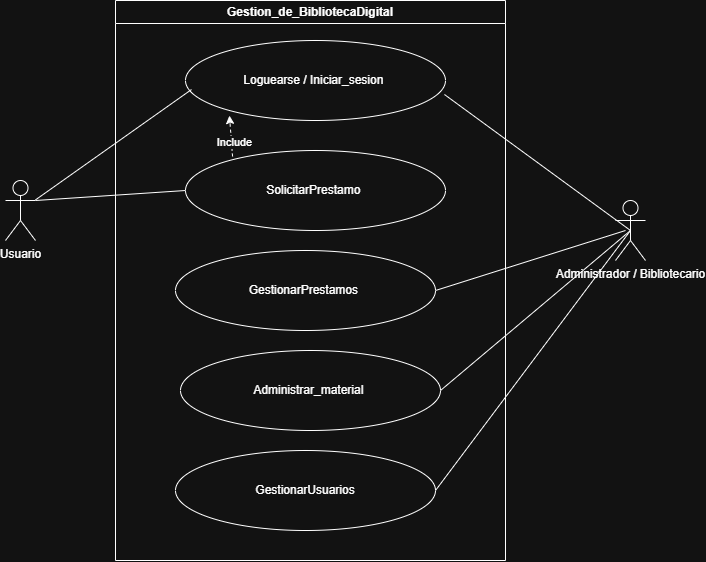

The diagram above was exported from draw.io. Its source (the exported page's mxGraphModel, read from the mxfile embedded in the PNG):
<mxGraphModel dx="949" dy="588" grid="1" gridSize="10" guides="1" tooltips="1" connect="1" arrows="1" fold="1" page="1" pageScale="1" pageWidth="827" pageHeight="1169" math="0" shadow="0">
  <root>
    <mxCell id="0" />
    <mxCell id="1" parent="0" />
    <mxCell id="rBk-29Pps_LRXxuu47YR-1" parent="1" style="swimlane;whiteSpace=wrap;html=1;" value="Gestion_de_BibliotecaDigital" vertex="1">
      <mxGeometry height="560" width="390" x="190" y="30" as="geometry" />
    </mxCell>
    <mxCell id="rBk-29Pps_LRXxuu47YR-4" parent="rBk-29Pps_LRXxuu47YR-1" style="ellipse;whiteSpace=wrap;html=1;" value="Loguearse / Iniciar_sesion&amp;nbsp;" vertex="1">
      <mxGeometry height="80" width="260" x="70" y="40" as="geometry" />
    </mxCell>
    <mxCell id="rBk-29Pps_LRXxuu47YR-5" parent="rBk-29Pps_LRXxuu47YR-1" style="ellipse;whiteSpace=wrap;html=1;" value="GestionarPrestamos&amp;nbsp;" vertex="1">
      <mxGeometry height="80" width="260" x="60" y="250" as="geometry" />
    </mxCell>
    <mxCell id="rBk-29Pps_LRXxuu47YR-6" parent="rBk-29Pps_LRXxuu47YR-1" style="ellipse;whiteSpace=wrap;html=1;" value="Administrar_material&amp;nbsp;" vertex="1">
      <mxGeometry height="80" width="260" x="65" y="350" as="geometry" />
    </mxCell>
    <mxCell id="rBk-29Pps_LRXxuu47YR-9" parent="rBk-29Pps_LRXxuu47YR-1" style="ellipse;whiteSpace=wrap;html=1;" value="SolicitarPrestamo&amp;nbsp;" vertex="1">
      <mxGeometry height="80" width="260" x="70" y="150" as="geometry" />
    </mxCell>
    <mxCell id="rBk-29Pps_LRXxuu47YR-10" edge="1" parent="rBk-29Pps_LRXxuu47YR-1" source="rBk-29Pps_LRXxuu47YR-9" style="endArrow=classic;html=1;rounded=0;entryX=0.169;entryY=0.938;entryDx=0;entryDy=0;entryPerimeter=0;exitX=0.181;exitY=0.075;exitDx=0;exitDy=0;exitPerimeter=0;dashed=1;" target="rBk-29Pps_LRXxuu47YR-4" value="">
      <mxGeometry height="50" relative="1" width="50" as="geometry">
        <mxPoint x="200" y="270" as="sourcePoint" />
        <mxPoint x="250" y="220" as="targetPoint" />
      </mxGeometry>
    </mxCell>
    <mxCell id="rBk-29Pps_LRXxuu47YR-11" connectable="0" parent="rBk-29Pps_LRXxuu47YR-10" style="edgeLabel;html=1;align=center;verticalAlign=middle;resizable=0;points=[];" value="Include" vertex="1">
      <mxGeometry relative="1" x="-0.3085" y="-2" as="geometry">
        <mxPoint as="offset" />
      </mxGeometry>
    </mxCell>
    <mxCell id="rBk-29Pps_LRXxuu47YR-15" parent="rBk-29Pps_LRXxuu47YR-1" style="ellipse;whiteSpace=wrap;html=1;" value="GestionarUsuarios" vertex="1">
      <mxGeometry height="80" width="260" x="60" y="450" as="geometry" />
    </mxCell>
    <mxCell id="rBk-29Pps_LRXxuu47YR-2" parent="1" style="shape=umlActor;verticalLabelPosition=bottom;verticalAlign=top;html=1;outlineConnect=0;" value="Administrador / Bibliotecario" vertex="1">
      <mxGeometry height="60" width="30" x="690" y="230" as="geometry" />
    </mxCell>
    <mxCell id="rBk-29Pps_LRXxuu47YR-3" parent="1" style="shape=umlActor;verticalLabelPosition=bottom;verticalAlign=top;html=1;outlineConnect=0;" value="Usuario" vertex="1">
      <mxGeometry height="60" width="30" x="80" y="210" as="geometry" />
    </mxCell>
    <mxCell id="rBk-29Pps_LRXxuu47YR-7" edge="1" parent="1" source="rBk-29Pps_LRXxuu47YR-3" style="endArrow=none;html=1;rounded=0;entryX=0.023;entryY=0.613;entryDx=0;entryDy=0;entryPerimeter=0;" target="rBk-29Pps_LRXxuu47YR-4" value="">
      <mxGeometry height="50" relative="1" width="50" as="geometry">
        <mxPoint x="390" y="300" as="sourcePoint" />
        <mxPoint x="440" y="250" as="targetPoint" />
      </mxGeometry>
    </mxCell>
    <mxCell id="rBk-29Pps_LRXxuu47YR-8" edge="1" parent="1" source="rBk-29Pps_LRXxuu47YR-2" style="endArrow=none;html=1;rounded=0;exitX=0.5;exitY=0.5;exitDx=0;exitDy=0;exitPerimeter=0;entryX=0.996;entryY=0.675;entryDx=0;entryDy=0;entryPerimeter=0;" target="rBk-29Pps_LRXxuu47YR-4" value="">
      <mxGeometry height="50" relative="1" width="50" as="geometry">
        <mxPoint x="390" y="300" as="sourcePoint" />
        <mxPoint x="440" y="250" as="targetPoint" />
      </mxGeometry>
    </mxCell>
    <mxCell id="rBk-29Pps_LRXxuu47YR-12" edge="1" parent="1" source="rBk-29Pps_LRXxuu47YR-5" style="endArrow=none;html=1;rounded=0;exitX=1;exitY=0.5;exitDx=0;exitDy=0;" value="">
      <mxGeometry height="50" relative="1" width="50" as="geometry">
        <mxPoint x="390" y="300" as="sourcePoint" />
        <mxPoint x="700" y="260" as="targetPoint" />
      </mxGeometry>
    </mxCell>
    <mxCell id="rBk-29Pps_LRXxuu47YR-13" edge="1" parent="1" source="rBk-29Pps_LRXxuu47YR-6" style="endArrow=none;html=1;rounded=0;entryX=0.5;entryY=0.5;entryDx=0;entryDy=0;entryPerimeter=0;exitX=1;exitY=0.5;exitDx=0;exitDy=0;" target="rBk-29Pps_LRXxuu47YR-2" value="">
      <mxGeometry height="50" relative="1" width="50" as="geometry">
        <mxPoint x="390" y="300" as="sourcePoint" />
        <mxPoint x="440" y="250" as="targetPoint" />
      </mxGeometry>
    </mxCell>
    <mxCell id="rBk-29Pps_LRXxuu47YR-14" edge="1" parent="1" source="rBk-29Pps_LRXxuu47YR-3" style="endArrow=none;html=1;rounded=0;exitX=1;exitY=0.3333333333333333;exitDx=0;exitDy=0;exitPerimeter=0;entryX=0;entryY=0.5;entryDx=0;entryDy=0;" target="rBk-29Pps_LRXxuu47YR-9" value="">
      <mxGeometry height="50" relative="1" width="50" as="geometry">
        <mxPoint x="390" y="300" as="sourcePoint" />
        <mxPoint x="440" y="250" as="targetPoint" />
      </mxGeometry>
    </mxCell>
    <mxCell id="rBk-29Pps_LRXxuu47YR-16" edge="1" parent="1" source="rBk-29Pps_LRXxuu47YR-15" style="endArrow=none;html=1;rounded=0;entryX=0.5;entryY=0.5;entryDx=0;entryDy=0;entryPerimeter=0;exitX=1;exitY=0.5;exitDx=0;exitDy=0;" target="rBk-29Pps_LRXxuu47YR-2" value="">
      <mxGeometry height="50" relative="1" width="50" as="geometry">
        <mxPoint x="520" y="510" as="sourcePoint" />
        <mxPoint x="440" y="350" as="targetPoint" />
      </mxGeometry>
    </mxCell>
  </root>
</mxGraphModel>